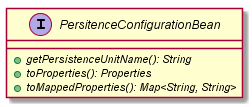

The diagram above was rendered by PlantUML. Its source (embedded in the PNG):
@startuml

    interface PersitenceConfigurationBean {
        {abstract} +getPersistenceUnitName(): String
        {abstract} +toProperties(): Properties
        {abstract} +toMappedProperties(): Map<String, String>
    }

@enduml